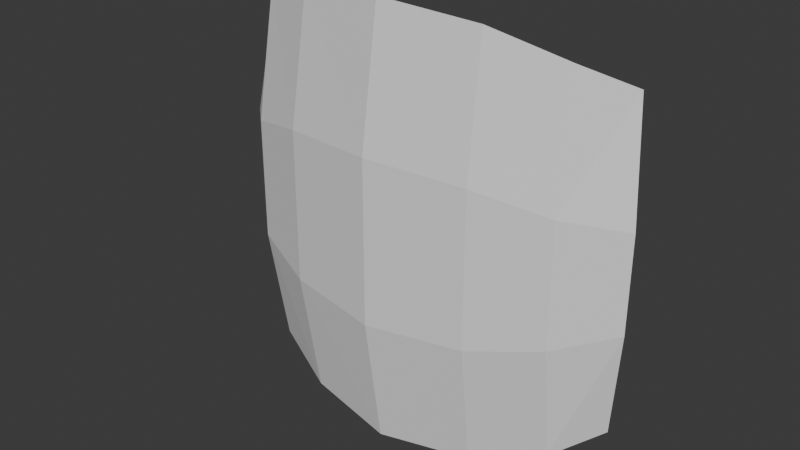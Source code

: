 # Source: shield.blend  (saved by Blender 4.2.66; exported with 4.5.12 LTS)
import bpy
from mathutils import Matrix  # noqa: F401  (used for matrix-valued properties, if any)

bpy.ops.wm.read_factory_settings(use_empty=True)
scene = bpy.context.scene
scene.name = 'Scene'

# ---- collections
col_collection = bpy.data.collections.new('Collection'); scene.collection.children.link(col_collection)

# ---- world
world_world = bpy.data.worlds.new('World'); scene.world = world_world
world_world.use_nodes = True; world_world.node_tree.nodes.clear()
_N = world_world.node_tree.nodes; _L = world_world.node_tree.links
n0 = _N.new('ShaderNodeOutputWorld'); n0.name = 'World Output'; n0.location = (300, 300)
n1 = _N.new('ShaderNodeBackground'); n1.name = 'Background'; n1.location = (10, 300)
n1.inputs[0].default_value = (0.05088, 0.05088, 0.05088, 1.0)
_L.new(n1.outputs[0], n0.inputs[0])
n0.is_active_output = True
world_world.color = (0.05088, 0.05088, 0.05088)
world_world.sun_shadow_jitter_overblur = 0.0

# ---- meshes
me_plane = bpy.data.meshes.new('Plane')
me_plane.from_pydata([(0.0, -0.9231, -2.341e-09), (0.8554, -0.6913, -0.3365), (0.0, 0.9231, 2.341e-09), (0.8554, 0.6913, -0.3365), (0.0, 0.352, 0.08559), (0.0, -0.352, 0.08559), (0.9121, -0.2062, -0.2758), (0.9121, 0.2062, -0.2758), (0.4004, -0.8852, -0.06626), (0.6928, -0.7874, -0.1734), (0.6928, 0.7874, -0.1734), (0.4004, 0.8852, -0.06626), (0.7067, -0.2625, -0.08894), (0.4142, -0.3299, 0.01821), (0.7067, 0.2625, -0.08894), (0.4142, 0.3299, 0.01821), (-0.8554, -0.6913, -0.3365), (-0.8554, 0.6913, -0.3365), (-0.9121, -0.2062, -0.2758), (-0.9121, 0.2062, -0.2758), (-0.4004, -0.8852, -0.06626), (-0.6928, -0.7874, -0.1734), (-0.6928, 0.7874, -0.1734), (-0.4004, 0.8852, -0.06626), (-0.7067, -0.2625, -0.08894), (-0.4142, -0.3299, 0.01821), (-0.7067, 0.2625, -0.08894), (-0.4142, 0.3299, 0.01821)], [], [(14, 7, 3, 10), (9, 1, 6, 12), (12, 6, 7, 14), (5, 13, 15, 4), (13, 12, 14, 15), (0, 8, 13, 5), (8, 9, 12, 13), (4, 15, 11, 2), (15, 14, 10, 11), (26, 22, 17, 19), (21, 24, 18, 16), (24, 26, 19, 18), (5, 4, 27, 25), (25, 27, 26, 24), (0, 5, 25, 20), (20, 25, 24, 21), (4, 2, 23, 27), (27, 23, 22, 26)])
_uv = me_plane.uv_layers.new(name='UVMap')
_uv.uv.foreach_set('vector', [0.8333, 0.6667, 1.0, 0.6667, 1.0, 1.0, 0.8333, 1.0, 0.8333, 1.034e-05, 1.0, 1.034e-05, 1.0, 0.3333, 0.8333, 0.3333, 0.8333, 0.3333, 1.0, 0.3333, 1.0, 0.6667, 0.8333, 0.6667, 0.5, 0.3333, 0.6667, 0.3333, 0.6667, 0.6667, 0.5, 0.6667, 0.6667, 0.3333, 0.8333, 0.3333, 0.8333, 0.6667, 0.6667, 0.6667, 0.5, 1.034e-05, 0.6667, 1.034e-05, 0.6667, 0.3333, 0.5, 0.3333, 0.6667, 1.034e-05, 0.8333, 1.034e-05, 0.8333, 0.3333, 0.6667, 0.3333, 0.5, 0.6667, 0.6667, 0.6667, 0.6667, 1.0, 0.5, 1.0, 0.6667, 0.6667, 0.8333, 0.6667, 0.8333, 1.0, 0.6667, 1.0, 0.1667, 0.6667, 0.1667, 1.0, 0.0, 1.0, 0.0, 0.6667, 0.1667, 1.034e-05, 0.1667, 0.3333, 0.0, 0.3333, 0.0, 1.034e-05, 0.1667, 0.3333, 0.1667, 0.6667, 0.0, 0.6667, 0.0, 0.3333, 0.5, 0.3333, 0.5, 0.6667, 0.3333, 0.6667, 0.3333, 0.3333, 0.3333, 0.3333, 0.3333, 0.6667, 0.1667, 0.6667, 0.1667, 0.3333, 0.5, 1.034e-05, 0.5, 0.3333, 0.3333, 0.3333, 0.3333, 1.034e-05, 0.3333, 1.034e-05, 0.3333, 0.3333, 0.1667, 0.3333, 0.1667, 1.034e-05, 0.5, 0.6667, 0.5, 1.0, 0.3333, 1.0, 0.3333, 0.6667, 0.3333, 0.6667, 0.3333, 1.0, 0.1667, 1.0, 0.1667, 0.6667])
me_plane.update()

# ---- objects
ob_plane = bpy.data.objects.new('Plane', me_plane)

# ---- transforms, parenting, visibility, modifiers, constraints
ob_plane.location = (0.0, 0.0, 0.0)
ob_plane.rotation_euler = (1.571, -0.0, 0.0)

# ---- collection membership
col_collection.objects.link(ob_plane)

# ---- scene / render settings (as saved in the file)
scene.frame_start = 1; scene.frame_end = 250; scene.frame_set(1)
scene.render.engine = 'BLENDER_EEVEE_NEXT'
bpy.context.view_layer.update()

# ---- added for rendering (the .blend has no active camera and no usable light): camera, sun
cam_auto = bpy.data.cameras.new('AutoCamera')
cam_auto.lens = 50.0
cam_auto.sensor_width = 36.0
cam_auto.clip_end = 1000.0
ob_auto_camera = bpy.data.objects.new('AutoCamera', cam_auto)
scene.collection.objects.link(ob_auto_camera)
ob_auto_camera.location = (2.43292, -2.79406, 1.94634)
ob_auto_camera.rotation_euler = (1.09748, -7.21219e-08, 0.694738)
scene.camera = ob_auto_camera
light_auto_sun = bpy.data.lights.new('AutoSun', 'SUN')
light_auto_sun.energy = 3.0
light_auto_sun.angle = 0.0523599
ob_auto_sun = bpy.data.objects.new('AutoSun', light_auto_sun)
scene.collection.objects.link(ob_auto_sun)
ob_auto_sun.rotation_euler = (0.872665, 0.174533, 0.523599)
bpy.context.view_layer.update()

